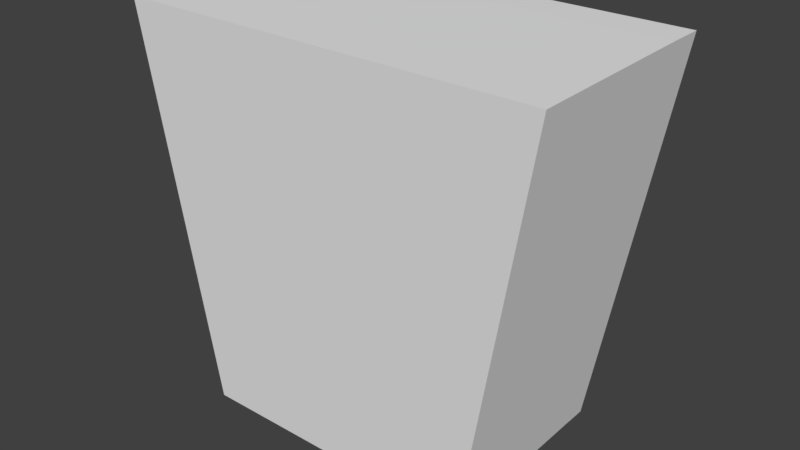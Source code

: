 # Source: lp_base.blend  (saved by Blender 2.78.0; exported with 4.5.12 LTS)
import bpy
from mathutils import Matrix  # noqa: F401  (used for matrix-valued properties, if any)

bpy.ops.wm.read_factory_settings(use_empty=True)
scene = bpy.context.scene
scene.name = 'Scene'

# ---- collections
col_collection_1 = bpy.data.collections.new('Collection 1'); scene.collection.children.link(col_collection_1)

# ---- world
world_world = bpy.data.worlds.new('World'); scene.world = world_world
world_world.color = (0.05088, 0.05088, 0.05088)
world_world.use_sun_shadow = False
world_world.sun_shadow_jitter_overblur = 0.0
world_world.cycles.sampling_method = 'MANUAL'

# ---- meshes
me_cylinder = bpy.data.meshes.new('Cylinder')
me_cylinder.from_pydata([(-8.167, 2.932, -11.08), (-12.0, 2.613, 11.18), (-8.167, 4.294, -11.08), (-12.0, 4.613, 11.18), (8.167, 2.932, -11.08), (12.0, 2.613, 11.18), (8.167, 4.294, -11.08), (12.0, 4.613, 11.18), (-8.167, -7.066, -11.22), (-12.0, -7.386, 11.03), (12.0, -7.386, 11.03), (8.167, -7.066, -11.22)], [], [(0, 1, 3, 2), (2, 3, 7, 6), (6, 7, 5, 4), (5, 1, 9, 10), (2, 6, 4, 0), (7, 3, 1, 5), (11, 10, 9, 8), (4, 5, 10, 11), (1, 0, 8, 9), (0, 4, 11, 8)])
me_cylinder.use_remesh_preserve_volume = False
me_cylinder.use_remesh_preserve_attributes = False
me_cylinder.use_mirror_vertex_groups = False
me_cylinder.update()

# ---- objects
ob_cylinder = bpy.data.objects.new('Cylinder', me_cylinder)

# ---- transforms, parenting, visibility, modifiers, constraints
ob_cylinder.location = (0.0, 0.0, 0.0)
ob_cylinder.lineart.crease_threshold = 0.0

# ---- collection membership
col_collection_1.objects.link(ob_cylinder)

# ---- scene / render settings (as saved in the file)
scene.frame_start = 1; scene.frame_end = 250; scene.frame_set(1)
scene.render.engine = 'BLENDER_EEVEE_NEXT'
scene.render.resolution_percentage = 50
scene.render.dither_intensity = 0.0
scene.cycles.use_denoising = False
scene.cycles.samples = 128
scene.cycles.sampling_pattern = 'TABULATED_SOBOL'
scene.cycles.light_sampling_threshold = 0.0
scene.cycles.use_adaptive_sampling = False
scene.cycles.use_light_tree = False
scene.cycles.blur_glossy = 0.0
scene.cycles.sample_clamp_indirect = 0.0
scene.view_settings.view_transform = 'Standard'
bpy.context.view_layer.update()

# ---- added for rendering (the .blend has no active camera and no usable light): camera, sun
cam_auto = bpy.data.cameras.new('AutoCamera')
cam_auto.lens = 50.0
cam_auto.sensor_width = 36.0
cam_auto.clip_end = 1000.0
ob_auto_camera = bpy.data.objects.new('AutoCamera', cam_auto)
scene.collection.objects.link(ob_auto_camera)
ob_auto_camera.location = (32.3408, -40.1954, 25.8488)
ob_auto_camera.rotation_euler = (1.09748, -7.21219e-08, 0.694738)
scene.camera = ob_auto_camera
light_auto_sun = bpy.data.lights.new('AutoSun', 'SUN')
light_auto_sun.energy = 3.0
light_auto_sun.angle = 0.0523599
ob_auto_sun = bpy.data.objects.new('AutoSun', light_auto_sun)
scene.collection.objects.link(ob_auto_sun)
ob_auto_sun.rotation_euler = (0.872665, 0.174533, 0.523599)
bpy.context.view_layer.update()
